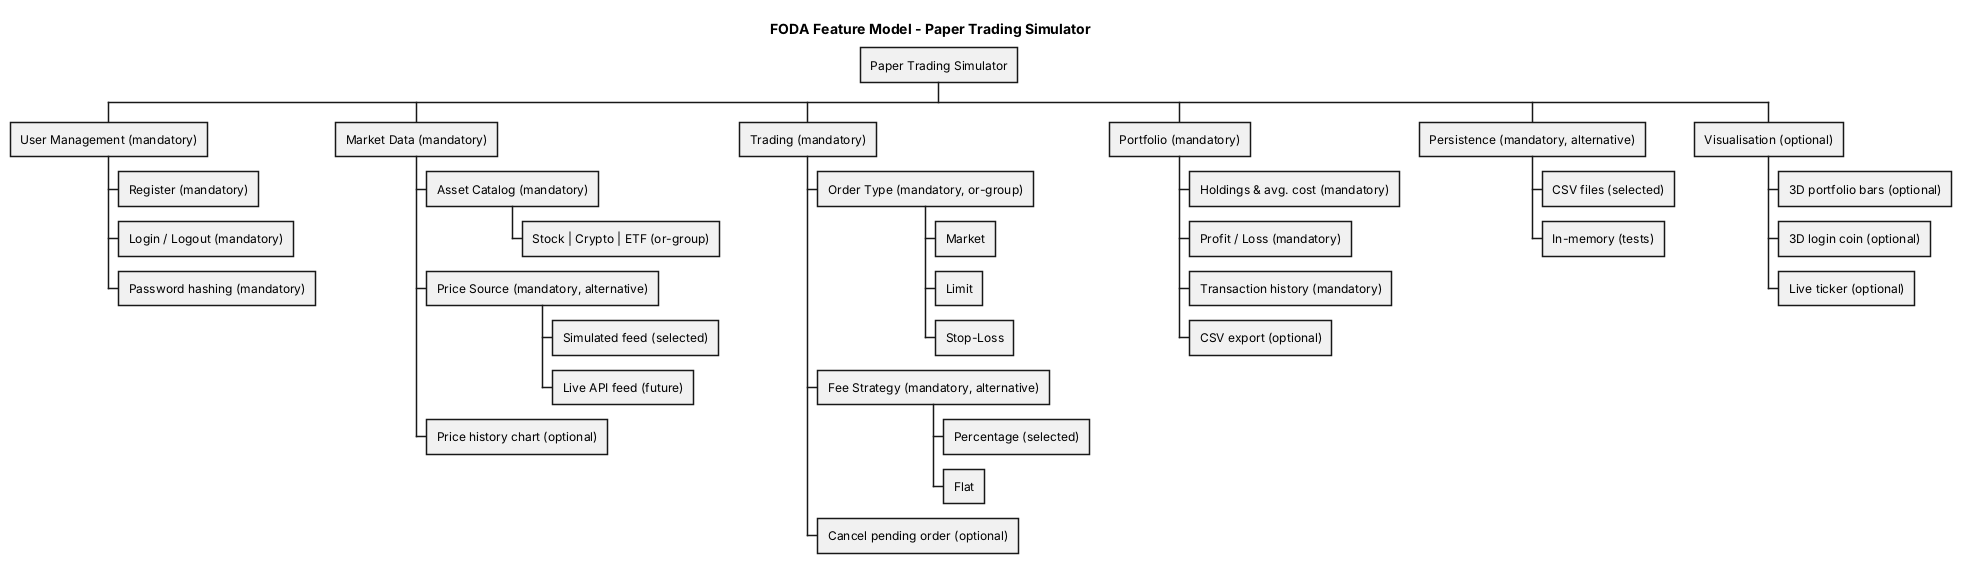

The diagram above was rendered by PlantUML. Its source (embedded in the PNG):
@startwbs feature-model
title FODA Feature Model - Paper Trading Simulator
* Paper Trading Simulator
** User Management (mandatory)
*** Register (mandatory)
*** Login / Logout (mandatory)
*** Password hashing (mandatory)
** Market Data (mandatory)
*** Asset Catalog (mandatory)
**** Stock | Crypto | ETF (or-group)
*** Price Source (mandatory, alternative)
**** Simulated feed (selected)
**** Live API feed (future)
*** Price history chart (optional)
** Trading (mandatory)
*** Order Type (mandatory, or-group)
**** Market
**** Limit
**** Stop-Loss
*** Fee Strategy (mandatory, alternative)
**** Percentage (selected)
**** Flat
*** Cancel pending order (optional)
** Portfolio (mandatory)
*** Holdings & avg. cost (mandatory)
*** Profit / Loss (mandatory)
*** Transaction history (mandatory)
*** CSV export (optional)
** Persistence (mandatory, alternative)
*** CSV files (selected)
*** In-memory (tests)
** Visualisation (optional)
*** 3D portfolio bars (optional)
*** 3D login coin (optional)
*** Live ticker (optional)
@endwbs